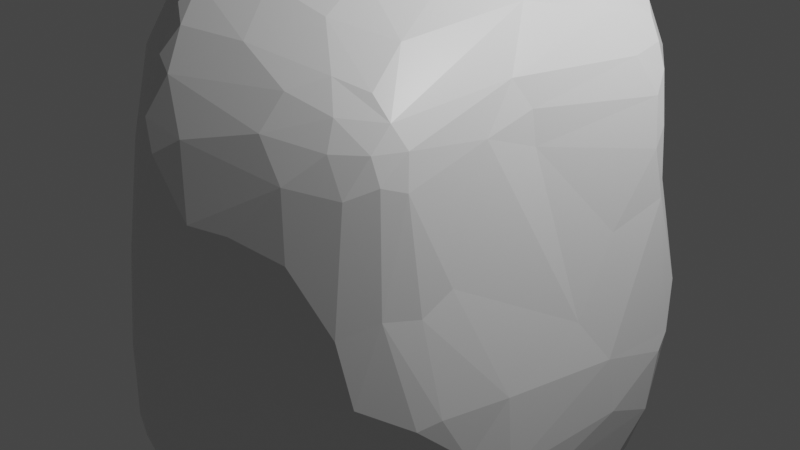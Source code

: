 # Source: rock3.blend  (saved by Blender 2.90.8; exported with 4.5.12 LTS)
import bpy
from mathutils import Matrix  # noqa: F401  (used for matrix-valued properties, if any)

bpy.ops.wm.read_factory_settings(use_empty=True)
scene = bpy.context.scene
scene.name = 'Scene'

# ---- collections
col_collection = bpy.data.collections.new('Collection'); scene.collection.children.link(col_collection)

# ---- materials (node trees are filled in below, after node groups)
mat_material = bpy.data.materials.new('Material')
mat_material.alpha_threshold = 0.0
mat_material.use_transparent_shadow = False
mat_material.line_color = (0.0, 0.0, 0.0, 1.0)

# ---- material node trees
mat_material.use_nodes = True; mat_material.node_tree.nodes.clear()
_N = mat_material.node_tree.nodes; _L = mat_material.node_tree.links
n0 = _N.new('ShaderNodeOutputMaterial'); n0.name = 'Material Output'; n0.location = (300, 300)
n1 = _N.new('ShaderNodeBsdfPrincipled'); n1.name = 'Principled BSDF'; n1.location = (10, 300)
n1.distribution = 'GGX'
n1.subsurface_method = 'BURLEY'
n1.inputs[2].default_value = 0.4
n1.inputs[3].default_value = 1.45
n1.inputs[27].default_value = (0.0, 0.0, 0.0, 1.0)
n1.inputs[28].default_value = 1.0
_L.new(n1.outputs[0], n0.inputs[0])
n0.is_active_output = True

# ---- world
world_world = bpy.data.worlds.new('World'); scene.world = world_world
world_world.use_nodes = True; world_world.node_tree.nodes.clear()
_N = world_world.node_tree.nodes; _L = world_world.node_tree.links
n0 = _N.new('ShaderNodeOutputWorld'); n0.name = 'World Output'; n0.location = (300, 300)
n1 = _N.new('ShaderNodeBackground'); n1.name = 'Background'; n1.location = (10, 300)
n1.inputs[0].default_value = (0.05088, 0.05088, 0.05088, 1.0)
_L.new(n1.outputs[0], n0.inputs[0])
n0.is_active_output = True
world_world.color = (0.05088, 0.05088, 0.05088)
world_world.use_sun_shadow = False
world_world.sun_shadow_jitter_overblur = 0.0

# ---- cameras
cam_camera = bpy.data.cameras.new('Camera')
cam_camera.clip_end = 100.0
cam_camera.ortho_scale = 7.314

# ---- lights
light_light = bpy.data.lights.new('Light', 'POINT')
light_light.transmission_factor = 0.0
light_light.energy = 1000.0
light_light.shadow_soft_size = 0.1
light_light.shadow_maximum_resolution = 0.006
light_light.use_absolute_resolution = True

# ---- meshes
me_cube = bpy.data.meshes.new('Cube')
me_cube.from_pydata([(0.5292, -0.2441, -0.8087), (0.7545, 0.3877, 0.2745), (0.4941, 0.679, 0.4424), (0.4776, 0.581, 0.7888), (0.5409, 0.3452, 0.7622), (0.6386, 0.4679, 0.6625), (0.7039, 0.3928, 0.5269), (0.7432, 0.3561, 0.3782), (0.6761, 0.446, -0.6077), (0.5622, 0.3904, -0.7781), (0.345, 0.5376, -0.7385), (0.4668, 0.5911, -0.5808), (0.1219, 0.6607, -0.5804), (0.3582, 0.617, -0.3975), (0.6251, 0.5342, -0.5211), (0.5614, -0.5936, 0.4841), (0.591, -0.5232, 0.4582), (0.6545, -0.4171, 0.1628), (0.4486, -0.5163, 0.6906), (0.359, -0.576, 0.728), (0.4242, -0.6276, 0.6462), (0.2941, -0.7665, 0.6032), (0.7873, -0.3604, -0.4328), (0.628, -0.5853, -0.2936), (-0.4171, 0.4994, 0.7304), (-0.4522, 0.579, 0.6498), (-0.4149, 0.6515, 0.5983), (-0.476, 0.661, 0.4786), (-0.5241, 0.6213, 0.443), (-0.5759, 0.5839, 0.07808), (-0.7427, 0.4097, -0.3604), (-0.6688, 0.5537, -0.2868), (-0.6195, 0.4606, -0.4186), (-0.65, -0.2934, 0.7591), (-0.712, -0.3496, 0.4136), (-0.5537, -0.5758, 0.4364), (-0.4424, -0.4277, 0.8941), (-0.1132, -0.6855, -0.8087), (-0.4326, -0.6558, -0.7538), (-0.4816, -0.7538, -0.5991), (-0.3468, 0.2595, -0.659), (-0.3107, -0.01162, -0.8874), (-0.3495, -0.1564, -0.9425), (-0.7845, -0.4073, -0.4605), (-0.2055, 0.3292, -0.6546), (0.832, 0.3877, -0.04143), (0.8632, 0.3353, -0.197), (0.8494, 0.3385, -0.2916), (0.2292, 0.7158, 0.2702), (-0.3679, -0.7735, 0.1932), (-0.675, -0.4062, 0.2301), (-0.7854, -0.3234, -0.141), (0.4381, -0.8126, 0.2928), (0.4247, -0.839, -0.136), (0.7804, -0.3074, -0.1814), (-0.402, 0.8211, -0.1433), (-0.519, 0.7128, -0.2105), (-0.1077, -0.4326, 1.007), (0.06313, -0.3993, -0.9654), (-0.0546, -0.9737, -0.3741), (-0.1591, -0.9537, -0.4176), (-0.7991, -0.1933, 0.4173), (-0.2968, 0.3781, 0.864), (0.09898, 0.4308, 0.9923), (0.1807, 0.375, 0.9862), (0.3886, 0.3774, 0.8807), (0.06507, 0.7816, 0.3662), (0.4306, -0.108, -0.9738), (0.8772, 0.2475, -0.4432), (0.8174, -0.3272, -0.4138), (-0.3483, 0.1697, -0.747), (-0.06861, 0.2817, -0.7876), (0.1648, 0.4568, -0.7783), (0.09789, 0.306, -0.8497), (0.4392, 0.1204, -0.8893), (0.05051, 0.09699, -0.9544), (0.05665, -0.151, -1.05), (-0.03571, -0.0938, -1.016), (0.296, -0.1206, -1.005), (0.1676, -0.1669, -1.04), (0.278, -0.1643, -1.021), (0.1174, -0.2291, -1.042), (0.1767, -0.2219, -1.036), (0.3746, -0.1613, -0.9729), (0.1068, -0.3503, -0.9847), (-0.7693, -0.2822, 0.1266), (-0.892, -0.1949, -0.3038), (-0.8572, -0.1879, -0.0008074), (-0.8634, -0.0299, -0.3455), (-0.8145, -0.1424, 0.2892), (-0.8662, -0.1241, -0.0762), (-0.7877, 0.04283, 0.07991), (0.2, -0.9437, 0.3693), (0.3027, -0.8903, 0.3551), (0.05545, -1.034, 0.01309), (-0.04377, -1.012, -0.2079), (-0.000437, -1.03, -0.06773), (0.05825, -1.01, 0.3551), (0.001555, -0.9994, 0.2636), (-0.1084, -0.9812, -0.3647), (-0.1593, -0.9185, 0.1491), (-0.05674, -1.004, -0.08879), (-0.2562, -0.8955, -0.2829), (-0.2937, -0.8262, 0.1352), (0.1105, 0.1069, 1.022), (0.2685, -0.01568, 0.9351), (-0.3006, 0.1231, 0.8735), (0.05495, -0.09046, 1.024), (0.05562, -0.2054, 1.009), (-0.001108, -0.209, 1.02), (0.196, -0.3183, 0.9218), (-0.01873, -0.3695, 1.001), (-0.4046, -0.4137, 0.924), (0.8711, 0.2937, -0.2488), (0.7771, 0.3584, 0.2295), (0.8409, 0.07667, -0.1972), (0.7511, 0.1623, 0.1682), (0.7818, -0.01388, -0.0562), (0.5861, 0.4947, 0.7233), (0.5344, 0.5474, 0.757), (0.5839, 0.5731, 0.6185), (0.7274, 0.4072, 0.4355), (0.6756, 0.4552, 0.5882), (0.5481, 0.551, -0.6172), (0.4918, 0.4824, -0.7439), (0.6216, 0.44, -0.6849), (0.5389, 0.581, -0.5006), (0.5643, -0.4964, 0.559), (0.3935, -0.363, 0.7816), (0.5174, -0.5163, 0.6273), (0.513, -0.6793, 0.4566), (0.4527, -0.6753, 0.568), (0.5279, -0.5945, 0.5629), (0.643, -0.3278, -0.6321), (0.5775, -0.459, -0.5166), (-0.5611, 0.558, 0.5127), (-0.3787, 0.7367, 0.4548), (-0.5949, 0.4841, 0.5075), (-0.5429, 0.4598, 0.6387), (-0.5306, 0.5598, 0.5821), (-0.5363, 0.4607, -0.4528), (-0.4408, 0.5854, -0.3685), (-0.6399, -0.4608, 0.3544), (-0.3482, -0.753, 0.3533), (-0.461, -0.6635, 0.3273), (-0.5896, -0.4967, 0.6342), (-0.4847, -0.5099, 0.7744), (-0.4908, -0.6063, 0.6276), (-0.5468, -0.5797, 0.5564), (-0.5573, -0.6822, -0.6359), (-0.4558, -0.2211, -0.8966), (-0.6064, -0.6703, -0.4801), (-0.6239, -0.6439, -0.5909), (-0.4147, -0.7616, -0.705), (-0.679, -0.5886, -0.5271), (-0.7593, -0.4445, -0.5106), (-0.4877, -0.1452, -0.8812), (-0.615, -0.05094, -0.7696), (-0.6013, -0.1094, -0.8021), (-0.538, 0.2095, -0.6346), (-0.8204, -0.3296, -0.4819), (-0.788, -0.05019, -0.6428), (-0.7117, 0.09898, -0.6132), (-0.8327, -0.03335, -0.5791), (-0.776, 0.3195, -0.4013), (-0.8082, 0.1716, -0.4831), (-0.8838, -0.2001, -0.454), (-0.02341, 0.394, -0.7193), (0.2396, 0.5625, -0.738), (0.155, 0.6216, -0.6458), (-0.08726, 0.494, -0.5736), (0.2133, 0.6109, -0.6738), (0.07417, 0.6495, -0.5699), (-0.103, 0.5694, -0.5092), (-0.242, 0.6555, -0.3813), (0.02778, 0.687, -0.5062), (0.04822, 0.6955, -0.4954), (0.1743, 0.6651, -0.4801), (-0.07448, 0.7337, -0.4058), (0.1398, 0.6712, -0.3574), (-0.04353, 0.7364, -0.3973), (0.7035, 0.5019, 0.01781), (0.5751, 0.5861, 0.1567), (0.7355, 0.4518, -0.3864), (0.6007, 0.5421, 0.2757), (0.6181, 0.5358, -0.1721), (0.6032, 0.5445, -0.06646), (0.508, 0.5714, -0.03762), (0.4481, 0.611, 0.1186), (0.4355, 0.5763, -0.2359), (-0.4705, -0.7668, -0.4958), (-0.4226, -0.7291, -0.01394), (-0.3639, -0.7914, -0.1201), (-0.4337, -0.6717, 0.1491), (-0.4878, -0.7054, -0.1754), (-0.5222, -0.6078, 0.05842), (-0.628, -0.6384, -0.3615), (-0.5292, -0.5792, 0.1837), (-0.6964, -0.5136, -0.2702), (-0.5492, -0.563, 0.0775), (-0.6859, -0.4464, -0.1063), (-0.7032, -0.3879, 0.05285), (0.3699, -0.7677, -0.285), (0.5497, -0.7474, 0.08872), (0.604, -0.7335, -0.1085), (0.6114, -0.637, 0.1282), (0.6501, -0.5278, 0.1097), (0.704, -0.5969, -0.1948), (0.7293, -0.5241, -0.1789), (0.7666, -0.4534, -0.329), (-0.4579, 0.7768, -0.1378), (-0.5237, 0.7244, -0.1872), (-0.5042, 0.6832, 0.09862), (-0.6034, 0.621, -0.2597), (-0.6207, 0.6204, -0.2328), (-0.6265, 0.4647, 0.1044), (-0.7222, 0.4615, -0.3065), (0.2395, -0.4909, 0.8415), (0.05832, -0.5348, 0.9086), (-0.1707, -0.5655, 0.9713), (-0.1856, -0.509, 0.9873), (-0.2426, -0.5243, 0.9641), (-0.317, -0.6197, 0.812), (-0.09697, -0.653, 0.9036), (0.1283, -0.6796, 0.7903), (-0.1128, -0.7151, 0.8545), (0.2943, -0.6795, 0.696), (-0.04776, -0.7542, 0.8121), (-0.06103, -0.8191, 0.7423), (0.001875, -0.8379, 0.7071), (-0.3941, -0.6463, 0.6863), (-0.01074, -0.9102, 0.6029), (0.3888, -0.7775, 0.4873), (0.1143, -0.8888, 0.5674), (0.05336, -0.9386, 0.5234), (-0.1818, -0.8508, 0.4808), (-0.0006671, -0.9511, 0.4842), (0.4345, 0.0758, 0.8207), (0.6401, 0.3586, 0.6428), (0.5416, -0.08219, 0.6525), (0.5888, -0.04277, 0.5648), (0.5852, -0.2228, 0.5233), (0.6149, -0.05304, 0.4621), (0.02335, -0.5176, -0.8946), (-0.07263, -0.5998, -0.854), (0.2719, -0.3787, -0.8676), (-0.05118, -0.6211, -0.8427), (0.392, -0.4771, -0.6602), (-0.1053, -0.7543, -0.7384), (-0.1954, -0.803, -0.7318), (-0.2738, -0.8458, -0.686), (0.03751, -0.7972, -0.5657), (0.2187, -0.7428, -0.4614), (-0.195, -0.8975, -0.6061), (-0.2112, -0.9129, -0.5447), (-0.141, -0.9428, -0.4925), (-0.5105, -0.3522, 0.8839), (-0.4435, 0.2104, 0.8243), (-0.5202, -0.01955, 0.8236), (-0.4742, 0.3763, 0.7434), (-0.6495, -0.226, 0.7475), (-0.7444, -0.2401, 0.5981), (-0.5728, 0.4835, 0.5739), (-0.6636, 0.2292, 0.4888), (-0.7828, -0.2314, 0.4318), (-0.07469, 0.4859, 0.9148), (0.1684, 0.5299, 0.9536), (0.1033, 0.564, 0.9292), (0.2802, 0.5307, 0.9093), (-0.2831, 0.5463, 0.7816), (0.04676, 0.6513, 0.8496), (0.3416, 0.6115, 0.8146), (-0.06634, 0.7093, 0.7519), (0.0109, 0.7087, 0.7777), (-0.06726, 0.7715, 0.6722), (0.4634, 0.6598, 0.6784), (-0.1531, 0.7894, 0.5918), (0.4771, 0.6851, 0.5713), (-0.1667, 0.8319, 0.4949), (-0.186, 0.8443, 0.4155), (0.5428, -0.0774, -0.923), (0.5145, -0.04855, -0.9424), (0.6664, 0.0005833, -0.8831), (0.7326, 0.0625, -0.8418), (0.6363, 0.3097, -0.7809), (0.7417, -0.006528, -0.8181), (0.7861, -0.0188, -0.755), (0.7968, 0.09889, -0.7482), (0.727, 0.2828, -0.7047), (0.8098, -0.1038, -0.6687), (0.8389, 0.1489, -0.6493), (0.8514, 0.2028, -0.5818), (0.8207, -0.2283, -0.5409), (0.8352, -0.2115, -0.5093), (0.8616, 0.1552, -0.5655), (0.7513, 0.4046, -0.5138), (0.8671, 0.08552, -0.377), (-0.2196, 0.7882, -0.281), (-0.332, 0.8451, -0.1394), (-0.2994, 0.8164, -0.207), (-0.2937, 0.8553, 0.1423), (-0.2467, 0.8513, 0.3085), (-0.2445, 0.8187, -0.2114), (-0.1794, 0.8455, 0.297), (0.02635, 0.7107, -0.2352), (-0.001693, 0.7339, -0.03229), (-0.07071, 0.7832, 0.08227), (0.1428, 0.7037, 0.1334)], [], [(72, 73, 71), (73, 41, 70), (281, 78, 76), (78, 79, 76), (70, 41, 159), (87, 89, 90), (89, 91, 90), (91, 216, 90), (94, 59, 53), (94, 95, 59), (100, 102, 101), (203, 92, 53), (106, 63, 62), (106, 109, 107), (105, 108, 110), (109, 112, 57), (237, 105, 128), (114, 115, 46), (115, 296, 113), (115, 69, 296), (115, 117, 54), (54, 117, 17), (1, 120, 121), (2, 120, 184), (123, 124, 10), (11, 123, 171), (126, 11, 177), (288, 125, 8), (129, 132, 127), (130, 15, 132), (127, 15, 16), (241, 16, 17), (131, 20, 21), (23, 134, 133), (23, 133, 209), (27, 135, 139), (24, 138, 259), (139, 135, 262), (24, 259, 62), (25, 24, 269), (145, 148, 147), (50, 142, 34), (149, 38, 153), (41, 156, 157), (157, 162, 32), (158, 150, 160), (163, 166, 165), (44, 173, 170, 167), (72, 168, 10), (159, 140, 141), (176, 177, 11), (1, 182, 184), (193, 195, 191), (195, 199, 196), (199, 200, 198), (23, 204, 53), (130, 205, 15), (205, 208, 206), (203, 52, 92), (209, 69, 54), (206, 17, 16), (56, 211, 55), (56, 213, 214), (300, 210, 27), (215, 216, 91), (215, 263, 137), (36, 222, 221), (229, 21, 226), (229, 233, 21), (111, 218, 110), (40, 44, 70), (226, 21, 20), (217, 19, 18), (239, 241, 240), (242, 116, 7), (129, 127, 239), (244, 37, 42), (245, 246, 243), (42, 37, 150), (109, 258, 256), (257, 260, 258), (259, 260, 257), (259, 138, 260), (109, 256, 112), (269, 272, 25), (271, 273, 270), (271, 275, 273), (272, 274, 26), (275, 274, 273), (275, 277, 274), (277, 279, 278), (280, 282, 0), (9, 284, 283), (298, 303, 302), (306, 304, 302), (303, 66, 306), (306, 66, 48), (70, 44, 71), (71, 73, 70), (73, 72, 74), (75, 73, 74), (74, 281, 76), (75, 74, 76), (77, 76, 42), (78, 80, 79), (42, 76, 58), (82, 80, 84), (84, 80, 83), (81, 82, 84), (84, 58, 81), (72, 9, 74), (281, 67, 78), (83, 280, 0), (51, 201, 85), (85, 50, 34), (87, 85, 264), (86, 43, 87), (87, 264, 61), (86, 87, 90), (89, 87, 61), (86, 90, 88), (91, 89, 263), (88, 90, 164), (216, 164, 90), (91, 263, 215), (201, 50, 85), (166, 86, 88), (202, 53, 252), (94, 53, 92), (94, 96, 95), (98, 94, 97), (95, 101, 102), (100, 235, 147), (143, 100, 147), (102, 192, 190), (49, 103, 143), (60, 102, 39), (255, 59, 99), (64, 63, 104), (104, 65, 64), (63, 107, 104), (63, 106, 107), (105, 104, 107), (105, 107, 108), (108, 109, 111), (110, 108, 111), (111, 109, 57), (128, 110, 217), (46, 45, 114), (115, 116, 117), (115, 54, 69), (296, 68, 113), (2, 277, 120), (120, 277, 275), (118, 4, 5), (5, 122, 120), (3, 119, 120), (1, 184, 120), (6, 121, 122), (65, 4, 118), (7, 1, 121), (271, 3, 275), (9, 10, 124), (125, 124, 123), (126, 123, 11), (185, 126, 13), (129, 128, 18), (129, 18, 19), (131, 130, 132), (127, 132, 15), (241, 127, 16), (232, 52, 130), (232, 131, 21), (133, 134, 247), (22, 209, 133), (27, 28, 135), (137, 262, 135), (138, 25, 139), (138, 139, 262), (32, 141, 140), (164, 30, 32), (44, 40, 174, 173), (40, 159, 141, 174), (142, 197, 35), (145, 34, 148), (264, 34, 145), (143, 147, 148), (150, 38, 149), (150, 149, 152), (190, 151, 152), (149, 39, 152), (155, 150, 152), (152, 154, 155), (196, 154, 151), (150, 37, 38), (160, 150, 155), (155, 43, 160), (159, 157, 32), (157, 158, 161), (157, 161, 162), (160, 161, 158), (165, 161, 163), (163, 161, 166), (41, 42, 156), (160, 43, 86), (164, 165, 88), (159, 32, 140), (167, 168, 72), (168, 167, 169), (10, 168, 171), (167, 170, 172), (167, 172, 169), (172, 170, 173), (13, 177, 179), (81, 76, 79, 82), (12, 176, 11), (11, 171, 12), (45, 183, 181), (182, 181, 186), (186, 187, 182), (2, 184, 182), (189, 187, 186), (17, 117, 241), (188, 48, 182), (188, 187, 189, 307), (1, 7, 114), (1, 114, 45), (45, 46, 183), (13, 189, 185), (185, 14, 126), (182, 48, 2), (194, 192, 191), (191, 195, 194), (195, 193, 197), (196, 194, 195), (196, 199, 198), (50, 197, 142), (200, 199, 201), (103, 49, 191), (198, 200, 51), (154, 198, 51), (151, 194, 196), (202, 23, 53), (130, 203, 205), (207, 205, 204), (208, 205, 207), (208, 207, 209), (208, 209, 54), (206, 208, 54), (207, 23, 209), (15, 205, 16), (210, 55, 211), (28, 210, 212), (29, 211, 214), (213, 56, 32), (214, 213, 31), (216, 29, 214), (216, 214, 31), (27, 136, 300), (30, 216, 31), (29, 215, 135), (19, 217, 224), (218, 223, 224), (225, 223, 219), (19, 224, 226), (224, 223, 227), (229, 227, 228), (229, 228, 231), (230, 235, 231), (230, 147, 235), (232, 21, 233), (236, 234, 231), (231, 235, 236), (93, 232, 92), (110, 218, 217), (220, 112, 221), (36, 146, 222), (92, 234, 97), (128, 217, 18), (128, 129, 237), (237, 239, 4), (237, 129, 239), (4, 239, 238), (238, 239, 240), (238, 240, 6), (117, 116, 242, 241), (239, 127, 241), (4, 238, 5), (243, 244, 58), (246, 244, 243), (247, 251, 248), (249, 250, 153), (247, 134, 23, 202, 252), (255, 254, 253), (245, 0, 133), (245, 247, 248), (59, 251, 53), (153, 38, 249), (258, 260, 33), (33, 260, 261), (262, 137, 263), (36, 112, 256), (106, 257, 258), (62, 259, 257), (24, 62, 269), (267, 265, 63), (270, 265, 267), (269, 270, 272), (25, 272, 26), (26, 274, 276), (278, 276, 274), (136, 278, 301), (266, 63, 64), (268, 65, 3), (66, 2, 48), (279, 66, 303), (279, 301, 278), (280, 281, 282), (281, 74, 9), (283, 282, 281), (0, 282, 285), (287, 283, 288), (289, 286, 290), (286, 287, 290), (291, 288, 8), (289, 292, 133), (293, 292, 289), (293, 289, 294), (289, 290, 294), (294, 290, 291), (291, 8, 295), (68, 294, 291), (69, 22, 292), (293, 68, 296), (293, 296, 69), (297, 56, 299), (301, 300, 136), (297, 299, 302), (178, 297, 180), (298, 300, 303), (306, 302, 303), (302, 304, 180), (305, 306, 307), (56, 55, 299), (307, 189, 13, 305), (141, 297, 174), (174, 297, 178), (41, 73, 75), (41, 75, 77), (77, 75, 76), (41, 77, 42), (83, 80, 78), (71, 167, 72), (82, 79, 80), (58, 76, 81), (245, 84, 83), (44, 167, 71), (83, 78, 67), (83, 67, 280), (245, 83, 0), (43, 154, 51), (85, 34, 264), (87, 43, 51), (87, 51, 85), (96, 101, 95), (98, 96, 94), (95, 99, 59), (60, 99, 102), (99, 95, 102), (102, 100, 103), (192, 102, 103), (236, 98, 97), (60, 255, 99), (104, 105, 65), (107, 109, 108), (258, 109, 106), (110, 128, 105), (257, 106, 62), (113, 68, 47), (113, 47, 46), (116, 114, 7), (113, 46, 115), (115, 114, 116), (68, 295, 47), (118, 119, 65), (275, 3, 120), (122, 121, 120), (7, 121, 6), (125, 9, 124), (295, 14, 183), (123, 14, 8), (123, 126, 14), (8, 125, 123), (9, 72, 10), (10, 171, 123), (125, 284, 9), (129, 19, 20), (132, 129, 20), (131, 232, 130), (20, 131, 132), (251, 247, 252), (22, 69, 209), (27, 26, 136), (139, 26, 27), (138, 24, 25), (139, 25, 26), (28, 212, 29), (135, 28, 29), (30, 31, 32), (142, 148, 34), (148, 142, 35), (144, 143, 148), (35, 144, 148), (146, 145, 147), (230, 146, 147), (146, 36, 256), (152, 39, 190), (152, 151, 154), (154, 43, 155), (39, 153, 250), (196, 198, 154), (158, 157, 156), (159, 41, 157), (158, 156, 150), (162, 161, 165), (88, 165, 166), (86, 166, 160), (169, 12, 171), (172, 12, 169), (175, 172, 173), (178, 176, 175), (178, 180, 176), (45, 182, 1), (185, 181, 183), (181, 182, 45), (186, 181, 185), (188, 182, 187), (189, 186, 185), (48, 188, 307), (14, 185, 183), (183, 46, 47), (183, 47, 295), (193, 191, 49), (144, 193, 49), (197, 199, 195), (192, 103, 191), (144, 49, 143), (35, 197, 144), (201, 51, 200), (151, 192, 194), (151, 190, 192), (204, 203, 53), (203, 130, 52), (23, 207, 204), (206, 16, 205), (93, 92, 52), (54, 17, 206), (210, 211, 212), (56, 297, 141), (210, 28, 27), (56, 214, 211), (211, 29, 212), (55, 210, 300), (31, 213, 32), (216, 215, 29), (32, 56, 141), (220, 221, 219), (137, 135, 215), (219, 218, 111), (219, 223, 218), (224, 217, 218), (225, 219, 222), (223, 225, 227), (226, 224, 229), (224, 227, 229), (228, 230, 231), (233, 231, 234), (92, 232, 233), (92, 233, 234), (112, 36, 221), (220, 219, 57), (236, 235, 98), (97, 234, 236), (242, 240, 241), (246, 37, 244), (244, 42, 58), (246, 245, 248), (37, 248, 249), (248, 37, 246), (249, 38, 37), (248, 253, 249), (253, 254, 250), (251, 253, 248), (255, 60, 254), (252, 53, 251), (245, 133, 247), (33, 256, 258), (138, 262, 260), (33, 261, 145), (261, 260, 262), (261, 262, 263), (263, 61, 261), (264, 145, 261), (61, 264, 261), (89, 61, 263), (265, 269, 62), (266, 267, 63), (270, 269, 265), (266, 268, 271), (273, 272, 270), (274, 272, 273), (278, 274, 277), (278, 26, 276), (265, 62, 63), (2, 279, 277), (66, 279, 2), (64, 268, 266), (281, 280, 67), (65, 268, 64), (3, 271, 268), (278, 136, 26), (9, 283, 281), (283, 285, 282), (285, 133, 0), (288, 283, 284), (286, 289, 285), (133, 285, 289), (292, 22, 133), (68, 293, 294), (69, 292, 293), (68, 291, 295), (288, 284, 125), (299, 298, 302), (297, 302, 180), (303, 300, 301), (304, 306, 305), (48, 307, 306), (305, 13, 179, 304), (179, 180, 304), (300, 298, 55), (279, 303, 301), (96, 98, 100, 101), (92, 97, 94), (118, 5, 120, 119), (98, 235, 100), (100, 143, 103), (52, 232, 93), (190, 39, 102), (112, 220, 57), (65, 119, 3), (122, 5, 238, 6), (146, 256, 33, 145), (295, 8, 14), (126, 177, 13), (32, 162, 165, 164), (39, 149, 153), (70, 159, 40), (176, 12, 172, 175), (161, 160, 166), (150, 156, 42), (168, 169, 171), (178, 175, 173, 174), (179, 177, 176, 180), (50, 201, 199, 197), (193, 144, 197), (225, 222, 230, 228), (203, 204, 205), (30, 164, 216), (221, 222, 219), (226, 20, 19), (225, 228, 227), (6, 240, 242, 7), (229, 231, 233), (57, 219, 111), (146, 230, 222), (4, 65, 105, 237), (255, 253, 251, 59), (250, 249, 253), (254, 60, 39), (243, 58, 84, 245), (270, 267, 266, 271), (250, 254, 39), (286, 285, 283, 287), (290, 287, 288, 291), (55, 298, 299)])
_uv = me_cube.uv_layers.new(name='UVMap')
_uv.uv.foreach_set('vector', [0.28, 0.5615, 0.27, 0.5829, 0.2362, 0.5846, 0.27, 0.5829, 0.2101, 0.6245, 0.1967, 0.5892, 0.3291, 0.6329, 0.2957, 0.6405, 0.2611, 0.6439, 0.2957, 0.6405, 0.276, 0.6466, 0.2611, 0.6439, 0.1967, 0.5892, 0.2101, 0.6245, 0.1679, 0.5871, 0.4991, 0.09957, 0.5383, 0.1092, 0.488, 0.1101, 0.5383, 0.1092, 0.514, 0.1427, 0.488, 0.1101, 0.514, 0.1427, 0.452, 0.2063, 0.488, 0.1101, 0.502, 0.8659, 0.4495, 0.8815, 0.4787, 0.8093, 0.502, 0.8659, 0.4712, 0.8802, 0.4495, 0.8815, 0.5218, 0.8956, 0.4609, 0.9064, 0.4852, 0.8819, 0.5148, 0.7769, 0.5496, 0.8438, 0.4787, 0.8093, 0.7943, 0.6073, 0.7376, 0.5691, 0.7933, 0.5699, 0.7943, 0.6073, 0.75, 0.6528, 0.7415, 0.6369, 0.7087, 0.6265, 0.742, 0.6527, 0.7232, 0.6676, 0.75, 0.6528, 0.8064, 0.6823, 0.7641, 0.6824, 0.6821, 0.6153, 0.7087, 0.6265, 0.6876, 0.6785, 0.5449, 0.5563, 0.4662, 0.6066, 0.4646, 0.5652, 0.4662, 0.6066, 0.4342, 0.6112, 0.4556, 0.5744, 0.4662, 0.6066, 0.4219, 0.6895, 0.4342, 0.6112, 0.4662, 0.6066, 0.4954, 0.6296, 0.4651, 0.685, 0.4651, 0.685, 0.4954, 0.6296, 0.5261, 0.7033, 0.5579, 0.493, 0.5824, 0.4525, 0.5653, 0.4883, 0.5645, 0.455, 0.5824, 0.4525, 0.5584, 0.4717, 0.328, 0.5494, 0.326, 0.5571, 0.3112, 0.5515, 0.3156, 0.5406, 0.328, 0.5494, 0.2814, 0.5406, 0.328, 0.5398, 0.3156, 0.5406, 0.2745, 0.5187, 0.3484, 0.5671, 0.3389, 0.562, 0.3446, 0.5607, 0.592, 0.6998, 0.5799, 0.711, 0.5833, 0.6983, 0.5671, 0.7254, 0.5708, 0.7132, 0.5799, 0.711, 0.5833, 0.6983, 0.5708, 0.7132, 0.5695, 0.7045, 0.5821, 0.6829, 0.5695, 0.7045, 0.5586, 0.6952, 0.5798, 0.7206, 0.5905, 0.7125, 0.581, 0.7269, 0.413, 0.7792, 0.4056, 0.7865, 0.4047, 0.7875, 0.413, 0.7792, 0.4047, 0.7875, 0.435, 0.7571, 0.5705, 0.2374, 0.575, 0.2329, 0.5844, 0.2235, 0.6074, 0.2005, 0.5952, 0.2127, 0.6109, 0.197, 0.5844, 0.2235, 0.575, 0.2329, 0.5846, 0.2232, 0.6074, 0.2005, 0.6109, 0.197, 0.625, 0.1799, 0.5923, 0.2156, 0.6074, 0.2005, 0.6067, 0.2012, 0.5853, 0.06182, 0.5782, 0.0473, 0.5859, 0.04438, 0.5327, 0.06797, 0.5516, 0.06027, 0.5557, 0.07871, 0.183, 0.7084, 0.1979, 0.7036, 0.2002, 0.7142, 0.2101, 0.6245, 0.1903, 0.6418, 0.1703, 0.6287, 0.1703, 0.6287, 0.1517, 0.6081, 0.1409, 0.5726, 0.1748, 0.6374, 0.1935, 0.6513, 0.1417, 0.6666, 0.1429, 0.629, 0.1344, 0.6491, 0.1357, 0.6003, 0.2115, 0.5662, 0.2311, 0.5265, 0.2326, 0.5417, 0.2461, 0.5648, 0.28, 0.5615, 0.2878, 0.5498, 0.3112, 0.5515, 0.4103, 0.1829, 0.4276, 0.1995, 0.437, 0.23, 0.2561, 0.5184, 0.2745, 0.5187, 0.3156, 0.5406, 0.5548, 0.5455, 0.5269, 0.5012, 0.5478, 0.5096, 0.5215, 0.01657, 0.5057, 0.03423, 0.4976, 0.01086, 0.5057, 0.03423, 0.5078, 0.04419, 0.4476, 0.03314, 0.5078, 0.04419, 0.4828, 0.06364, 0.46, 0.0586, 0.4478, 0.7509, 0.4834, 0.7683, 0.4787, 0.8093, 0.5601, 0.7704, 0.5178, 0.7484, 0.5607, 0.7579, 0.5178, 0.7484, 0.4696, 0.724, 0.5176, 0.7251, 0.5148, 0.7769, 0.5523, 0.7921, 0.5496, 0.8438, 0.4371, 0.7126, 0.4219, 0.6895, 0.4651, 0.685, 0.5176, 0.7251, 0.5261, 0.7033, 0.5586, 0.7336, 0.4629, 0.2752, 0.4712, 0.2801, 0.4786, 0.3089, 0.4629, 0.2752, 0.4566, 0.2522, 0.4637, 0.2501, 0.522, 0.3256, 0.4803, 0.2906, 0.5613, 0.2888, 0.5162, 0.2181, 0.452, 0.2063, 0.514, 0.1427, 0.5162, 0.2181, 0.5719, 0.1586, 0.5671, 0.2097, 0.6201, 0.9323, 0.6038, 0.9183, 0.6172, 0.9081, 0.5816, 0.8737, 0.5822, 0.8263, 0.5931, 0.8318, 0.5816, 0.8737, 0.5708, 0.8561, 0.5822, 0.8263, 0.6247, 0.881, 0.6141, 0.8681, 0.625, 0.8572, 0.1865, 0.5716, 0.2115, 0.5662, 0.1967, 0.5892, 0.5931, 0.8318, 0.5822, 0.8263, 0.5942, 0.8152, 0.6167, 0.8411, 0.6058, 0.8242, 0.6139, 0.817, 0.6432, 0.638, 0.6105, 0.6642, 0.6199, 0.6308, 0.5959, 0.6339, 0.5315, 0.5962, 0.5815, 0.5492, 0.6534, 0.6823, 0.6368, 0.6829, 0.6432, 0.638, 0.2412, 0.6966, 0.2363, 0.7063, 0.207, 0.6424, 0.2943, 0.6797, 0.2459, 0.6996, 0.2554, 0.6884, 0.207, 0.6424, 0.2363, 0.7063, 0.1935, 0.6513, 0.6142, 0.08816, 0.6116, 0.1239, 0.6084, 0.08305, 0.6187, 0.157, 0.5933, 0.1004, 0.6116, 0.1239, 0.6141, 0.1807, 0.5933, 0.1004, 0.6187, 0.157, 0.6141, 0.1807, 0.5976, 0.1835, 0.5933, 0.1004, 0.6142, 0.08816, 0.6084, 0.08305, 0.614, 0.07581, 0.6088, 0.3321, 0.5935, 0.3646, 0.5983, 0.3198, 0.599, 0.417, 0.5954, 0.3758, 0.6035, 0.3794, 0.599, 0.417, 0.5854, 0.4354, 0.5954, 0.3758, 0.5935, 0.3646, 0.5847, 0.3648, 0.5872, 0.3206, 0.5854, 0.4354, 0.5847, 0.3648, 0.5954, 0.3758, 0.5854, 0.4354, 0.5752, 0.4435, 0.5847, 0.3648, 0.5752, 0.4435, 0.5564, 0.3431, 0.5674, 0.3463, 0.3349, 0.6378, 0.3523, 0.6256, 0.3443, 0.6657, 0.3519, 0.5723, 0.3615, 0.5791, 0.364, 0.6166, 0.479, 0.3216, 0.5422, 0.3443, 0.4677, 0.335, 0.5113, 0.3681, 0.4623, 0.3793, 0.4677, 0.335, 0.5422, 0.3443, 0.5516, 0.3908, 0.5113, 0.3681, 0.5113, 0.3681, 0.5516, 0.3908, 0.5407, 0.4254, 0.1967, 0.5892, 0.2115, 0.5662, 0.2362, 0.5846, 0.2362, 0.5846, 0.27, 0.5829, 0.1967, 0.5892, 0.27, 0.5829, 0.28, 0.5615, 0.3194, 0.6019, 0.2585, 0.6112, 0.27, 0.5829, 0.3194, 0.6019, 0.3194, 0.6019, 0.3291, 0.6329, 0.2611, 0.6439, 0.2585, 0.6112, 0.3194, 0.6019, 0.2611, 0.6439, 0.2506, 0.6372, 0.2611, 0.6439, 0.207, 0.6424, 0.2957, 0.6405, 0.2926, 0.6477, 0.276, 0.6466, 0.207, 0.6424, 0.2611, 0.6439, 0.2608, 0.6746, 0.2778, 0.6536, 0.2926, 0.6477, 0.2692, 0.6688, 0.2692, 0.6688, 0.2926, 0.6477, 0.308, 0.6486, 0.2681, 0.6538, 0.2778, 0.6536, 0.2692, 0.6688, 0.2692, 0.6688, 0.2608, 0.6746, 0.2681, 0.6538, 0.28, 0.5615, 0.334, 0.5634, 0.3194, 0.6019, 0.3291, 0.6329, 0.3165, 0.6412, 0.2957, 0.6405, 0.308, 0.6486, 0.3349, 0.6378, 0.3443, 0.6657, 0.4774, 0.08126, 0.5069, 0.07171, 0.5172, 0.08674, 0.5172, 0.08674, 0.5327, 0.06797, 0.5557, 0.07871, 0.4991, 0.09957, 0.5172, 0.08674, 0.5574, 0.09414, 0.4543, 0.1011, 0.4421, 0.08104, 0.4991, 0.09957, 0.4991, 0.09957, 0.5574, 0.09414, 0.556, 0.1008, 0.4543, 0.1011, 0.4991, 0.09957, 0.488, 0.1101, 0.5383, 0.1092, 0.4991, 0.09957, 0.556, 0.1008, 0.4543, 0.1011, 0.488, 0.1101, 0.4472, 0.1234, 0.514, 0.1427, 0.5383, 0.1092, 0.5719, 0.1586, 0.4472, 0.1234, 0.488, 0.1101, 0.4419, 0.1807, 0.452, 0.2063, 0.4419, 0.1807, 0.488, 0.1101, 0.514, 0.1427, 0.5719, 0.1586, 0.5162, 0.2181, 0.5069, 0.07171, 0.5327, 0.06797, 0.5172, 0.08674, 0.4421, 0.09963, 0.4543, 0.1011, 0.4472, 0.1234, 0.4552, 0.8095, 0.4787, 0.8093, 0.4454, 0.8308, 0.502, 0.8659, 0.4787, 0.8093, 0.5496, 0.8438, 0.502, 0.8659, 0.4928, 0.8739, 0.4712, 0.8802, 0.5333, 0.8769, 0.502, 0.8659, 0.5437, 0.8644, 0.4712, 0.8802, 0.4852, 0.8819, 0.4609, 0.9064, 0.5218, 0.8956, 0.5605, 0.9002, 0.5762, 0.9318, 0.5505, 0.9278, 0.5218, 0.8956, 0.5762, 0.9318, 0.4609, 0.9064, 0.4833, 0.9309, 0.4643, 0.9309, 0.5287, 0.9324, 0.5151, 0.9232, 0.5505, 0.9278, 0.4421, 0.8966, 0.4609, 0.9064, 0.4421, 0.9169, 0.4421, 0.8747, 0.4495, 0.8815, 0.4504, 0.8893, 0.7252, 0.5751, 0.7376, 0.5691, 0.7336, 0.6104, 0.7336, 0.6104, 0.6896, 0.5752, 0.7252, 0.5751, 0.7376, 0.5691, 0.7415, 0.6369, 0.7336, 0.6104, 0.7376, 0.5691, 0.7943, 0.6073, 0.7415, 0.6369, 0.7087, 0.6265, 0.7336, 0.6104, 0.7415, 0.6369, 0.7087, 0.6265, 0.7415, 0.6369, 0.742, 0.6527, 0.742, 0.6527, 0.75, 0.6528, 0.7526, 0.6751, 0.7232, 0.6676, 0.742, 0.6527, 0.7526, 0.6751, 0.7526, 0.6751, 0.75, 0.6528, 0.7641, 0.6824, 0.6876, 0.6785, 0.7232, 0.6676, 0.7145, 0.6829, 0.4646, 0.5652, 0.4926, 0.5591, 0.5449, 0.5563, 0.4662, 0.6066, 0.5315, 0.5962, 0.4954, 0.6296, 0.4662, 0.6066, 0.4651, 0.685, 0.4219, 0.6895, 0.4342, 0.6112, 0.4256, 0.5826, 0.4556, 0.5744, 0.5645, 0.455, 0.5752, 0.4435, 0.5824, 0.4525, 0.5824, 0.4525, 0.5752, 0.4435, 0.5854, 0.4354, 0.5932, 0.4497, 0.6023, 0.447, 0.5884, 0.4592, 0.5884, 0.4592, 0.5805, 0.4689, 0.5824, 0.4525, 0.5961, 0.4319, 0.5944, 0.4416, 0.5824, 0.4525, 0.5579, 0.493, 0.5584, 0.4717, 0.5824, 0.4525, 0.5764, 0.4778, 0.5653, 0.4883, 0.5805, 0.4689, 0.6107, 0.4271, 0.6023, 0.447, 0.5932, 0.4497, 0.5598, 0.498, 0.5579, 0.493, 0.5653, 0.4883, 0.599, 0.417, 0.5961, 0.4319, 0.5854, 0.4354, 0.334, 0.5634, 0.3112, 0.5515, 0.326, 0.5571, 0.3389, 0.562, 0.326, 0.5571, 0.328, 0.5494, 0.328, 0.5398, 0.328, 0.5494, 0.3156, 0.5406, 0.3372, 0.5325, 0.328, 0.5398, 0.3035, 0.5186, 0.592, 0.6998, 0.6192, 0.6858, 0.602, 0.6979, 0.592, 0.6998, 0.602, 0.6979, 0.6018, 0.7038, 0.5798, 0.7206, 0.5671, 0.7254, 0.5799, 0.711, 0.5833, 0.6983, 0.5799, 0.711, 0.5708, 0.7132, 0.5821, 0.6829, 0.5833, 0.6983, 0.5695, 0.7045, 0.5685, 0.7363, 0.5579, 0.7394, 0.5671, 0.7254, 0.5685, 0.7363, 0.5798, 0.7206, 0.581, 0.7269, 0.4047, 0.7875, 0.4056, 0.7865, 0.382, 0.8102, 0.4355, 0.7566, 0.435, 0.7571, 0.4047, 0.7875, 0.5705, 0.2374, 0.5661, 0.2417, 0.575, 0.2329, 0.5745, 0.2333, 0.5846, 0.2232, 0.575, 0.2329, 0.5952, 0.2127, 0.5923, 0.2156, 0.5844, 0.2235, 0.5952, 0.2127, 0.5844, 0.2235, 0.5846, 0.2232, 0.4353, 0.1978, 0.437, 0.23, 0.4276, 0.1995, 0.4419, 0.1807, 0.4421, 0.188, 0.4353, 0.1978, 0.2115, 0.5662, 0.1865, 0.5716, 0.2082, 0.5085, 0.2311, 0.5265, 0.1865, 0.5716, 0.4103, 0.1829, 0.437, 0.23, 0.2082, 0.5085, 0.5516, 0.06027, 0.5261, 0.04025, 0.5601, 0.0428, 0.5853, 0.06182, 0.5557, 0.07871, 0.5782, 0.0473, 0.5574, 0.09414, 0.5557, 0.07871, 0.5853, 0.06182, 0.5585, 0.01691, 0.5859, 0.04438, 0.5782, 0.0473, 0.1935, 0.6513, 0.1979, 0.7036, 0.183, 0.7084, 0.1935, 0.6513, 0.183, 0.7084, 0.1719, 0.7051, 0.1902, 0.7255, 0.1699, 0.7125, 0.1719, 0.7051, 0.183, 0.7084, 0.1924, 0.7177, 0.1719, 0.7051, 0.1496, 0.6812, 0.1935, 0.6513, 0.1719, 0.7051, 0.1719, 0.7051, 0.1614, 0.6995, 0.1496, 0.6812, 0.1548, 0.7035, 0.1614, 0.6995, 0.1699, 0.7125, 0.1935, 0.6513, 0.2363, 0.7063, 0.1979, 0.7036, 0.1417, 0.6666, 0.1935, 0.6513, 0.1496, 0.6812, 0.1496, 0.6812, 0.1427, 0.6764, 0.1417, 0.6666, 0.1679, 0.5871, 0.1703, 0.6287, 0.1409, 0.5726, 0.1703, 0.6287, 0.1748, 0.6374, 0.1508, 0.6306, 0.1703, 0.6287, 0.1508, 0.6306, 0.1517, 0.6081, 0.1417, 0.6666, 0.1508, 0.6306, 0.1748, 0.6374, 0.1357, 0.6003, 0.1508, 0.6306, 0.1429, 0.629, 0.1429, 0.629, 0.1508, 0.6306, 0.1344, 0.6491, 0.2101, 0.6245, 0.207, 0.6424, 0.1903, 0.6418, 0.1417, 0.6666, 0.1427, 0.6764, 0.1309, 0.6567, 0.129, 0.5755, 0.1357, 0.6003, 0.1278, 0.6177, 0.1679, 0.5871, 0.1409, 0.5726, 0.1496, 0.5665, 0.2461, 0.5648, 0.2878, 0.5498, 0.28, 0.5615, 0.2878, 0.5498, 0.2461, 0.5648, 0.272, 0.5377, 0.3112, 0.5515, 0.2878, 0.5498, 0.2814, 0.5406, 0.2461, 0.5648, 0.2326, 0.5417, 0.259, 0.5285, 0.2461, 0.5648, 0.259, 0.5285, 0.272, 0.5377, 0.259, 0.5285, 0.2326, 0.5417, 0.2311, 0.5265, 0.3035, 0.5186, 0.2745, 0.5187, 0.2714, 0.5072, 0.2681, 0.6538, 0.2611, 0.6439, 0.276, 0.6466, 0.2778, 0.6536, 0.267, 0.5287, 0.2561, 0.5184, 0.3156, 0.5406, 0.3156, 0.5406, 0.2814, 0.5406, 0.267, 0.5287, 0.4926, 0.5591, 0.4292, 0.5392, 0.5036, 0.5302, 0.5269, 0.5012, 0.5036, 0.5302, 0.4885, 0.5083, 0.4885, 0.5083, 0.4956, 0.4844, 0.5269, 0.5012, 0.5622, 0.4684, 0.5478, 0.5096, 0.5269, 0.5012, 0.4614, 0.4722, 0.4956, 0.4844, 0.4885, 0.5083, 0.5261, 0.7033, 0.4954, 0.6296, 0.6105, 0.6642, 0.5185, 0.4746, 0.5407, 0.4254, 0.5269, 0.5012, 0.5185, 0.4746, 0.4956, 0.4844, 0.4614, 0.4722, 0.5206, 0.4048, 0.5548, 0.5455, 0.5815, 0.5492, 0.5449, 0.5563, 0.5548, 0.5455, 0.5449, 0.5563, 0.4926, 0.5591, 0.4926, 0.5591, 0.4646, 0.5652, 0.4292, 0.5392, 0.442, 0.4556, 0.4614, 0.4722, 0.4676, 0.5123, 0.4676, 0.5123, 0.4347, 0.5175, 0.4453, 0.5051, 0.5269, 0.5012, 0.5407, 0.4254, 0.5622, 0.4684, 0.4717, 0.01856, 0.4827, 0.00279, 0.4976, 0.01086, 0.4976, 0.01086, 0.5057, 0.03423, 0.4717, 0.01856, 0.5057, 0.03423, 0.5215, 0.01657, 0.5261, 0.04025, 0.4476, 0.03314, 0.4717, 0.01856, 0.5057, 0.03423, 0.4476, 0.03314, 0.5078, 0.04419, 0.46, 0.0586, 0.5327, 0.06797, 0.5261, 0.04025, 0.5516, 0.06027, 0.4828, 0.06364, 0.5078, 0.04419, 0.5069, 0.07171, 0.5087, 0.002312, 0.5273, 0.007337, 0.4976, 0.01086, 0.46, 0.0586, 0.4828, 0.06364, 0.4774, 0.08126, 0.4428, 0.06853, 0.46, 0.0586, 0.4774, 0.08126, 0.4421, 0.01227, 0.4717, 0.01856, 0.4476, 0.03314, 0.4552, 0.8095, 0.4478, 0.7509, 0.4787, 0.8093, 0.5601, 0.7704, 0.5148, 0.7769, 0.5178, 0.7484, 0.4666, 0.736, 0.5178, 0.7484, 0.4834, 0.7683, 0.4696, 0.724, 0.5178, 0.7484, 0.4666, 0.736, 0.4696, 0.724, 0.4666, 0.736, 0.4371, 0.7126, 0.4696, 0.724, 0.4371, 0.7126, 0.4651, 0.685, 0.5176, 0.7251, 0.4696, 0.724, 0.4651, 0.685, 0.4666, 0.736, 0.4478, 0.7509, 0.4371, 0.7126, 0.5607, 0.7579, 0.5178, 0.7484, 0.5586, 0.7336, 0.4803, 0.2906, 0.4786, 0.3089, 0.4712, 0.2801, 0.5618, 0.2698, 0.4803, 0.2906, 0.5168, 0.2738, 0.5129, 0.2504, 0.4712, 0.2801, 0.4637, 0.2501, 0.4566, 0.2522, 0.4629, 0.2752, 0.4447, 0.2464, 0.4637, 0.2501, 0.4566, 0.2522, 0.4545, 0.229, 0.452, 0.2063, 0.5129, 0.2504, 0.4637, 0.2501, 0.452, 0.2063, 0.4637, 0.2501, 0.4545, 0.229, 0.5613, 0.2888, 0.5733, 0.3069, 0.522, 0.3256, 0.4421, 0.1931, 0.452, 0.2063, 0.4545, 0.229, 0.5129, 0.2504, 0.5162, 0.2181, 0.575, 0.2329, 0.6058, 0.8242, 0.6167, 0.8411, 0.5981, 0.8582, 0.6141, 0.8681, 0.6057, 0.888, 0.5981, 0.8582, 0.5987, 0.891, 0.6057, 0.888, 0.6148, 0.896, 0.6058, 0.8242, 0.5981, 0.8582, 0.5931, 0.8318, 0.5981, 0.8582, 0.6057, 0.888, 0.5931, 0.8813, 0.5816, 0.8737, 0.5931, 0.8813, 0.5858, 0.8826, 0.5816, 0.8737, 0.5858, 0.8826, 0.5711, 0.8757, 0.5953, 0.9283, 0.5605, 0.9002, 0.5711, 0.8757, 0.5953, 0.9283, 0.5762, 0.9318, 0.5605, 0.9002, 0.5737, 0.8063, 0.5822, 0.8263, 0.5708, 0.8561, 0.5584, 0.8733, 0.5631, 0.8653, 0.5711, 0.8757, 0.5711, 0.8757, 0.5605, 0.9002, 0.5584, 0.8733, 0.5539, 0.8198, 0.5737, 0.8063, 0.5496, 0.8438, 0.625, 0.8572, 0.6141, 0.8681, 0.6167, 0.8411, 0.6208, 0.9001, 0.625, 0.9314, 0.6172, 0.9081, 0.6201, 0.9323, 0.6103, 0.9329, 0.6038, 0.9183, 0.5496, 0.8438, 0.5631, 0.8653, 0.5437, 0.8644, 0.6229, 0.8223, 0.6167, 0.8411, 0.6139, 0.817, 0.6876, 0.6785, 0.6534, 0.6823, 0.6821, 0.6153, 0.6821, 0.6153, 0.6432, 0.638, 0.6611, 0.5751, 0.6821, 0.6153, 0.6534, 0.6823, 0.6432, 0.638, 0.6611, 0.5751, 0.6432, 0.638, 0.6271, 0.5704, 0.6271, 0.5704, 0.6432, 0.638, 0.6199, 0.6308, 0.6271, 0.5704, 0.6199, 0.6308, 0.5989, 0.5577, 0.4954, 0.6296, 0.5315, 0.5962, 0.5959, 0.6339, 0.6105, 0.6642, 0.6432, 0.638, 0.6368, 0.6829, 0.6105, 0.6642, 0.6611, 0.5751, 0.6271, 0.5704, 0.6392, 0.5657, 0.2554, 0.6884, 0.2412, 0.6966, 0.2608, 0.6746, 0.2459, 0.6996, 0.2412, 0.6966, 0.2554, 0.6884, 0.3117, 0.6998, 0.2579, 0.7319, 0.2391, 0.7156, 0.2279, 0.7182, 0.217, 0.7216, 0.2002, 0.7142, 0.382, 0.8102, 0.4056, 0.7865, 0.413, 0.7792, 0.3778, 0.8143, 0.2887, 0.7394, 0.2334, 0.7416, 0.2252, 0.7344, 0.2263, 0.7308, 0.2943, 0.6797, 0.3443, 0.6657, 0.3263, 0.6963, 0.2943, 0.6797, 0.3117, 0.6998, 0.2391, 0.7156, 0.2577, 0.7467, 0.2579, 0.7319, 0.2781, 0.7498, 0.2002, 0.7142, 0.1979, 0.7036, 0.2279, 0.7182, 0.6116, 0.1239, 0.5933, 0.1004, 0.5953, 0.08904, 0.5953, 0.08904, 0.5933, 0.1004, 0.5778, 0.09615, 0.5919, 0.1858, 0.5827, 0.1883, 0.5719, 0.1586, 0.6102, 0.0732, 0.614, 0.07581, 0.6084, 0.08305, 0.6245, 0.1435, 0.6187, 0.157, 0.6116, 0.1239, 0.625, 0.1799, 0.6141, 0.1807, 0.6187, 0.157, 0.6167, 0.3198, 0.6241, 0.3313, 0.6088, 0.3321, 0.6115, 0.3867, 0.6174, 0.3648, 0.6216, 0.3839, 0.6035, 0.3794, 0.6174, 0.3648, 0.6115, 0.3867, 0.6088, 0.3321, 0.6035, 0.3794, 0.5935, 0.3646, 0.5983, 0.3198, 0.5935, 0.3646, 0.5872, 0.3206, 0.5872, 0.3206, 0.5847, 0.3648, 0.5786, 0.349, 0.5674, 0.3463, 0.5786, 0.349, 0.5847, 0.3648, 0.5733, 0.3069, 0.5674, 0.3463, 0.5471, 0.33, 0.6135, 0.3943, 0.6216, 0.3839, 0.6209, 0.3957, 0.61, 0.4089, 0.6107, 0.4271, 0.5961, 0.4319, 0.5516, 0.3908, 0.5622, 0.4684, 0.5407, 0.4254, 0.5564, 0.3431, 0.5516, 0.3908, 0.5422, 0.3443, 0.5564, 0.3431, 0.5471, 0.33, 0.5674, 0.3463, 0.3349, 0.6378, 0.3291, 0.6329, 0.3523, 0.6256, 0.3291, 0.6329, 0.3194, 0.6019, 0.3519, 0.5723, 0.364, 0.6166, 0.3523, 0.6256, 0.3291, 0.6329, 0.3443, 0.6657, 0.3523, 0.6256, 0.3674, 0.6264, 0.3807, 0.611, 0.364, 0.6166, 0.3791, 0.5811, 0.3907, 0.642, 0.3783, 0.6279, 0.3956, 0.6022, 0.3783, 0.6279, 0.3807, 0.611, 0.3956, 0.6022, 0.4065, 0.5879, 0.3791, 0.5811, 0.3908, 0.5646, 0.3907, 0.642, 0.4064, 0.665, 0.3732, 0.6786, 0.412, 0.6621, 0.4064, 0.665, 0.3907, 0.642, 0.412, 0.6621, 0.3907, 0.642, 0.4083, 0.5999, 0.3907, 0.642, 0.3956, 0.6022, 0.4083, 0.5999, 0.4083, 0.5999, 0.3956, 0.6022, 0.4065, 0.5879, 0.4065, 0.5879, 0.3908, 0.5646, 0.4093, 0.5616, 0.4256, 0.5826, 0.4083, 0.5999, 0.4065, 0.5879, 0.4219, 0.6895, 0.4142, 0.6967, 0.4064, 0.665, 0.412, 0.6621, 0.4256, 0.5826, 0.4342, 0.6112, 0.412, 0.6621, 0.4342, 0.6112, 0.4219, 0.6895, 0.4571, 0.338, 0.4629, 0.2752, 0.4678, 0.3253, 0.5471, 0.33, 0.522, 0.3256, 0.5733, 0.3069, 0.4571, 0.338, 0.4678, 0.3253, 0.4677, 0.335, 0.4411, 0.3535, 0.4571, 0.338, 0.4425, 0.366, 0.479, 0.3216, 0.522, 0.3256, 0.5422, 0.3443, 0.5113, 0.3681, 0.4677, 0.335, 0.5422, 0.3443, 0.4677, 0.335, 0.4623, 0.3793, 0.4425, 0.366, 0.4914, 0.3788, 0.5113, 0.3681, 0.5206, 0.4048, 0.4629, 0.2752, 0.4786, 0.3089, 0.4678, 0.3253, 0.5206, 0.4048, 0.4614, 0.4722, 0.4426, 0.4345, 0.4914, 0.3788, 0.4441, 0.2901, 0.4571, 0.338, 0.4421, 0.3281, 0.4421, 0.3281, 0.4571, 0.338, 0.4411, 0.3535, 0.2101, 0.6245, 0.27, 0.5829, 0.2585, 0.6112, 0.2101, 0.6245, 0.2585, 0.6112, 0.2506, 0.6372, 0.2506, 0.6372, 0.2585, 0.6112, 0.2611, 0.6439, 0.2101, 0.6245, 0.2506, 0.6372, 0.207, 0.6424, 0.308, 0.6486, 0.2926, 0.6477, 0.2957, 0.6405, 0.2362, 0.5846, 0.2461, 0.5648, 0.28, 0.5615, 0.2778, 0.6536, 0.276, 0.6466, 0.2926, 0.6477, 0.2608, 0.6746, 0.2611, 0.6439, 0.2681, 0.6538, 0.2943, 0.6797, 0.2692, 0.6688, 0.308, 0.6486, 0.2115, 0.5662, 0.2461, 0.5648, 0.2362, 0.5846, 0.308, 0.6486, 0.2957, 0.6405, 0.3165, 0.6412, 0.308, 0.6486, 0.3165, 0.6412, 0.3349, 0.6378, 0.2943, 0.6797, 0.308, 0.6486, 0.3443, 0.6657, 0.4421, 0.08104, 0.4428, 0.06853, 0.4774, 0.08126, 0.5172, 0.08674, 0.5557, 0.07871, 0.5574, 0.09414, 0.4991, 0.09957, 0.4421, 0.08104, 0.4774, 0.08126, 0.4991, 0.09957, 0.4774, 0.08126, 0.5172, 0.08674, 0.4928, 0.8739, 0.4852, 0.8819, 0.4712, 0.8802, 0.5333, 0.8769, 0.4928, 0.8739, 0.502, 0.8659, 0.4712, 0.8802, 0.4504, 0.8893, 0.4495, 0.8815, 0.4421, 0.8966, 0.4504, 0.8893, 0.4609, 0.9064, 0.4504, 0.8893, 0.4712, 0.8802, 0.4609, 0.9064, 0.4609, 0.9064, 0.5218, 0.8956, 0.5151, 0.9232, 0.4833, 0.9309, 0.4609, 0.9064, 0.5151, 0.9232, 0.5584, 0.8733, 0.5333, 0.8769, 0.5437, 0.8644, 0.4421, 0.8966, 0.4421, 0.8747, 0.4504, 0.8893, 0.7336, 0.6104, 0.7087, 0.6265, 0.6896, 0.5752, 0.7415, 0.6369, 0.75, 0.6528, 0.742, 0.6527, 0.8075, 0.6215, 0.75, 0.6528, 0.7943, 0.6073, 0.7232, 0.6676, 0.6876, 0.6785, 0.7087, 0.6265, 0.8079, 0.5841, 0.7943, 0.6073, 0.7933, 0.5699, 0.4556, 0.5744, 0.4256, 0.5826, 0.4451, 0.5621, 0.4556, 0.5744, 0.4451, 0.5621, 0.4646, 0.5652, 0.5315, 0.5962, 0.5449, 0.5563, 0.5815, 0.5492, 0.4556, 0.5744, 0.4646, 0.5652, 0.4662, 0.6066, 0.4662, 0.6066, 0.5449, 0.5563, 0.5315, 0.5962, 0.4256, 0.5826, 0.4093, 0.5616, 0.4451, 0.5621, 0.5932, 0.4497, 0.5944, 0.4416, 0.6107, 0.4271, 0.5854, 0.4354, 0.5961, 0.4319, 0.5824, 0.4525, 0.5805, 0.4689, 0.5653, 0.4883, 0.5824, 0.4525, 0.5598, 0.498, 0.5653, 0.4883, 0.5764, 0.4778, 0.3389, 0.562, 0.334, 0.5634, 0.326, 0.5571, 0.3579, 0.5638, 0.342, 0.5502, 0.3634, 0.5598, 0.328, 0.5494, 0.342, 0.5502, 0.3446, 0.5607, 0.328, 0.5494, 0.328, 0.5398, 0.342, 0.5502, 0.3446, 0.5607, 0.3389, 0.562, 0.328, 0.5494, 0.334, 0.5634, 0.28, 0.5615, 0.3112, 0.5515, 0.3112, 0.5515, 0.2814, 0.5406, 0.328, 0.5494, 0.3389, 0.562, 0.3398, 0.5671, 0.334, 0.5634, 0.592, 0.6998, 0.6018, 0.7038, 0.5905, 0.7125, 0.5799, 0.711, 0.592, 0.6998, 0.5905, 0.7125, 0.5798, 0.7206, 0.5685, 0.7363, 0.5671, 0.7254, 0.5905, 0.7125, 0.5798, 0.7206, 0.5799, 0.711, 0.2579, 0.7319, 0.382, 0.8102, 0.2887, 0.7394, 0.4355, 0.7566, 0.4421, 0.75, 0.435, 0.7571, 0.5705, 0.2374, 0.5837, 0.2241, 0.5686, 0.2393, 0.5844, 0.2235, 0.5837, 0.2241, 0.5705, 0.2374, 0.5952, 0.2127, 0.6074, 0.2005, 0.5923, 0.2156, 0.5844, 0.2235, 0.5923, 0.2156, 0.5837, 0.2241, 0.5661, 0.2417, 0.5579, 0.25, 0.5489, 0.25, 0.575, 0.2329, 0.5661, 0.2417, 0.5489, 0.25, 0.4421, 0.188, 0.4421, 0.2027, 0.4353, 0.1978, 0.5516, 0.06027, 0.5782, 0.0473, 0.5557, 0.07871, 0.5782, 0.0473, 0.5516, 0.06027, 0.5601, 0.0428, 0.5475, 0.02328, 0.5585, 0.01691, 0.5782, 0.0473, 0.5601, 0.0428, 0.5475, 0.02328, 0.5782, 0.0473, 0.5998, 0.0609, 0.5853, 0.06182, 0.5859, 0.04438, 0.591, 0.04144, 0.5998, 0.0609, 0.5859, 0.04438, 0.5998, 0.0609, 0.6102, 0.0732, 0.6084, 0.08305, 0.1719, 0.7051, 0.1924, 0.7177, 0.1902, 0.7255, 0.1719, 0.7051, 0.1699, 0.7125, 0.1614, 0.6995, 0.1614, 0.6995, 0.1427, 0.6764, 0.1496, 0.6812, 0.1924, 0.7177, 0.2002, 0.7142, 0.217, 0.7216, 0.1548, 0.7035, 0.1436, 0.691, 0.1614, 0.6995, 0.1748, 0.6374, 0.1703, 0.6287, 0.1903, 0.6418, 0.1679, 0.5871, 0.2101, 0.6245, 0.1703, 0.6287, 0.1748, 0.6374, 0.1903, 0.6418, 0.1935, 0.6513, 0.1517, 0.6081, 0.1508, 0.6306, 0.1357, 0.6003, 0.1278, 0.6177, 0.1357, 0.6003, 0.1344, 0.6491, 0.1309, 0.6567, 0.1344, 0.6491, 0.1417, 0.6666, 0.272, 0.5377, 0.267, 0.5287, 0.2814, 0.5406, 0.259, 0.5285, 0.267, 0.5287, 0.272, 0.5377, 0.2524, 0.5198, 0.259, 0.5285, 0.2311, 0.5265, 0.2366, 0.5071, 0.2561, 0.5184, 0.2524, 0.5198, 0.2366, 0.5071, 0.2438, 0.5047, 0.2561, 0.5184, 0.4926, 0.5591, 0.5269, 0.5012, 0.5548, 0.5455, 0.4676, 0.5123, 0.5036, 0.5302, 0.4292, 0.5392, 0.5036, 0.5302, 0.5269, 0.5012, 0.4926, 0.5591, 0.4885, 0.5083, 0.5036, 0.5302, 0.4676, 0.5123, 0.5185, 0.4746, 0.5269, 0.5012, 0.4956, 0.4844, 0.4614, 0.4722, 0.4885, 0.5083, 0.4676, 0.5123, 0.5407, 0.4254, 0.5185, 0.4746, 0.5206, 0.4048, 0.4347, 0.5175, 0.4676, 0.5123, 0.4292, 0.5392, 0.4292, 0.5392, 0.4646, 0.5652, 0.4451, 0.5621, 0.4292, 0.5392, 0.4451, 0.5621, 0.4093, 0.5616, 0.5215, 0.01657, 0.4976, 0.01086, 0.5273, 0.007337, 0.5475, 0.02328, 0.5215, 0.01657, 0.5273, 0.007337, 0.5261, 0.04025, 0.5078, 0.04419, 0.5057, 0.03423, 0.4827, 0.00279, 0.5087, 0.002312, 0.4976, 0.01086, 0.5475, 0.02328, 0.5273, 0.007337, 0.5585, 0.01691, 0.5601, 0.0428, 0.5261, 0.04025, 0.5475, 0.02328, 0.5069, 0.07171, 0.4774, 0.08126, 0.4828, 0.06364, 0.4421, 0.01227, 0.4827, 0.00279, 0.4717, 0.01856, 0.4421, 0.01227, 0.4436, 3.721e-05, 0.4827, 0.00279, 0.4834, 0.7683, 0.5148, 0.7769, 0.4787, 0.8093, 0.5148, 0.7769, 0.5601, 0.7704, 0.5523, 0.7921, 0.4478, 0.7509, 0.4666, 0.736, 0.4834, 0.7683, 0.5176, 0.7251, 0.5586, 0.7336, 0.5178, 0.7484, 0.5539, 0.8198, 0.5496, 0.8438, 0.5523, 0.7921, 0.4651, 0.685, 0.5261, 0.7033, 0.5176, 0.7251, 0.4803, 0.2906, 0.4712, 0.2801, 0.5168, 0.2738, 0.4629, 0.2752, 0.4571, 0.338, 0.4441, 0.2901, 0.4803, 0.2906, 0.5618, 0.2698, 0.5613, 0.2888, 0.4629, 0.2752, 0.4637, 0.2501, 0.4712, 0.2801, 0.4712, 0.2801, 0.5129, 0.2504, 0.5168, 0.2738, 0.4786, 0.3089, 0.4803, 0.2906, 0.522, 0.3256, 0.4545, 0.229, 0.4566, 0.2522, 0.4447, 0.2464, 0.452, 0.2063, 0.5162, 0.2181, 0.5129, 0.2504, 0.4447, 0.2464, 0.4629, 0.2752, 0.4441, 0.2901, 0.6208, 0.9001, 0.6172, 0.9081, 0.6148, 0.896, 0.5623, 0.2294, 0.575, 0.2329, 0.5162, 0.2181, 0.6148, 0.896, 0.6141, 0.8681, 0.6247, 0.881, 0.6148, 0.896, 0.6057, 0.888, 0.6141, 0.8681, 0.5981, 0.8582, 0.6167, 0.8411, 0.6141, 0.8681, 0.5987, 0.891, 0.6148, 0.896, 0.6038, 0.9183, 0.6057, 0.888, 0.5987, 0.891, 0.5931, 0.8813, 0.5931, 0.8318, 0.5981, 0.8582, 0.5816, 0.8737, 0.5981, 0.8582, 0.5931, 0.8813, 0.5816, 0.8737, 0.5858, 0.8826, 0.5953, 0.9283, 0.5711, 0.8757, 0.5708, 0.8561, 0.5711, 0.8757, 0.5631, 0.8653, 0.5496, 0.8438, 0.5737, 0.8063, 0.5708, 0.8561, 0.5496, 0.8438, 0.5708, 0.8561, 0.5631, 0.8653, 0.625, 0.9314, 0.6201, 0.9323, 0.6172, 0.9081, 0.6208, 0.9001, 0.6148, 0.896, 0.625, 0.8895, 0.5584, 0.8733, 0.5605, 0.9002, 0.5333, 0.8769, 0.5437, 0.8644, 0.5631, 0.8653, 0.5584, 0.8733, 0.5959, 0.6339, 0.6199, 0.6308, 0.6105, 0.6642, 0.2459, 0.6996, 0.2363, 0.7063, 0.2412, 0.6966, 0.2412, 0.6966, 0.207, 0.6424, 0.2608, 0.6746, 0.2459, 0.6996, 0.2943, 0.6797, 0.2391, 0.7156, 0.2363, 0.7063, 0.2391, 0.7156, 0.2279, 0.7182, 0.2391, 0.7156, 0.2363, 0.7063, 0.2459, 0.6996, 0.2279, 0.7182, 0.1979, 0.7036, 0.2363, 0.7063, 0.2391, 0.7156, 0.2263, 0.7308, 0.2279, 0.7182, 0.2263, 0.7308, 0.2252, 0.7344, 0.217, 0.7216, 0.2579, 0.7319, 0.2263, 0.7308, 0.2391, 0.7156, 0.2334, 0.7416, 0.2309, 0.7464, 0.2252, 0.7344, 0.2887, 0.7394, 0.2781, 0.7498, 0.2579, 0.7319, 0.2943, 0.6797, 0.3263, 0.6963, 0.3117, 0.6998, 0.5953, 0.08904, 0.6084, 0.08305, 0.6116, 0.1239, 0.5976, 0.1835, 0.5919, 0.1858, 0.5933, 0.1004, 0.5953, 0.08904, 0.5778, 0.09615, 0.5853, 0.06182, 0.5778, 0.09615, 0.5933, 0.1004, 0.5919, 0.1858, 0.5778, 0.09615, 0.5919, 0.1858, 0.5719, 0.1586, 0.5719, 0.1586, 0.556, 0.1008, 0.5778, 0.09615, 0.5574, 0.09414, 0.5853, 0.06182, 0.5778, 0.09615, 0.556, 0.1008, 0.5574, 0.09414, 0.5778, 0.09615, 0.5383, 0.1092, 0.556, 0.1008, 0.5719, 0.1586, 0.6174, 0.3648, 0.6088, 0.3321, 0.6241, 0.3313, 0.6135, 0.3943, 0.6115, 0.3867, 0.6216, 0.3839, 0.6035, 0.3794, 0.6088, 0.3321, 0.6174, 0.3648, 0.6135, 0.3943, 0.61, 0.4089, 0.599, 0.417, 0.5954, 0.3758, 0.5935, 0.3646, 0.6035, 0.3794, 0.5847, 0.3648, 0.5935, 0.3646, 0.5954, 0.3758, 0.5674, 0.3463, 0.5847, 0.3648, 0.5752, 0.4435, 0.5674, 0.3463, 0.5872, 0.3206, 0.5786, 0.349, 0.6174, 0.3648, 0.6241, 0.3313, 0.6216, 0.3839, 0.5622, 0.4684, 0.5564, 0.3431, 0.5752, 0.4435, 0.5516, 0.3908, 0.5564, 0.3431, 0.5622, 0.4684, 0.6209, 0.3957, 0.61, 0.4089, 0.6135, 0.3943, 0.3291, 0.6329, 0.3349, 0.6378, 0.3165, 0.6412, 0.6107, 0.4271, 0.61, 0.4089, 0.6209, 0.3957, 0.5961, 0.4319, 0.599, 0.417, 0.61, 0.4089, 0.5674, 0.3463, 0.5733, 0.3069, 0.5872, 0.3206, 0.3519, 0.5723, 0.364, 0.6166, 0.3291, 0.6329, 0.364, 0.6166, 0.3674, 0.6264, 0.3523, 0.6256, 0.3674, 0.6264, 0.3732, 0.6786, 0.3443, 0.6657, 0.3791, 0.5811, 0.364, 0.6166, 0.3615, 0.5791, 0.3783, 0.6279, 0.3907, 0.642, 0.3674, 0.6264, 0.3732, 0.6786, 0.3674, 0.6264, 0.3907, 0.642, 0.4064, 0.665, 0.4142, 0.6967, 0.3732, 0.6786, 0.4256, 0.5826, 0.412, 0.6621, 0.4083, 0.5999, 0.4219, 0.6895, 0.4064, 0.665, 0.412, 0.6621, 0.4256, 0.5826, 0.4065, 0.5879, 0.4093, 0.5616, 0.3791, 0.5811, 0.3615, 0.5791, 0.3704, 0.5652, 0.4678, 0.3253, 0.479, 0.3216, 0.4677, 0.335, 0.4571, 0.338, 0.4677, 0.335, 0.4425, 0.366, 0.5422, 0.3443, 0.522, 0.3256, 0.5471, 0.33, 0.4623, 0.3793, 0.5113, 0.3681, 0.4914, 0.3788, 0.5407, 0.4254, 0.5206, 0.4048, 0.5113, 0.3681, 0.4914, 0.3788, 0.4426, 0.4345, 0.4453, 0.3967, 0.4623, 0.3793, 0.4453, 0.3967, 0.4425, 0.366, 0.4623, 0.3793, 0.522, 0.3256, 0.479, 0.3216, 0.4786, 0.3089, 0.5564, 0.3431, 0.5422, 0.3443, 0.5471, 0.33, 0.4928, 0.8739, 0.5333, 0.8769, 0.5218, 0.8956, 0.4852, 0.8819, 0.5496, 0.8438, 0.5437, 0.8644, 0.502, 0.8659, 0.5932, 0.4497, 0.5884, 0.4592, 0.5824, 0.4525, 0.5944, 0.4416, 0.5333, 0.8769, 0.5605, 0.9002, 0.5218, 0.8956, 0.5218, 0.8956, 0.5505, 0.9278, 0.5151, 0.9232, 0.5523, 0.7921, 0.5737, 0.8063, 0.5539, 0.8198, 0.4421, 0.9276, 0.4421, 0.9169, 0.4609, 0.9064, 0.8064, 0.6823, 0.7768, 0.6829, 0.7641, 0.6824, 0.6107, 0.4271, 0.5944, 0.4416, 0.5961, 0.4319, 0.5805, 0.4689, 0.5884, 0.4592, 0.5874, 0.4666, 0.5764, 0.4778, 0.5998, 0.0609, 0.6084, 0.08305, 0.5953, 0.08904, 0.5853, 0.06182, 0.3579, 0.5638, 0.3446, 0.5607, 0.342, 0.5502, 0.328, 0.5398, 0.2745, 0.5187, 0.3035, 0.5186, 0.1409, 0.5726, 0.1517, 0.6081, 0.1357, 0.6003, 0.129, 0.5755, 0.1924, 0.7177, 0.183, 0.7084, 0.2002, 0.7142, 0.1967, 0.5892, 0.1679, 0.5871, 0.1865, 0.5716, 0.2561, 0.5184, 0.267, 0.5287, 0.259, 0.5285, 0.2524, 0.5198, 0.1508, 0.6306, 0.1417, 0.6666, 0.1344, 0.6491, 0.1935, 0.6513, 0.1903, 0.6418, 0.207, 0.6424, 0.2878, 0.5498, 0.272, 0.5377, 0.2814, 0.5406, 0.2366, 0.5071, 0.2524, 0.5198, 0.2311, 0.5265, 0.2082, 0.5085, 0.2714, 0.5072, 0.2745, 0.5187, 0.2561, 0.5184, 0.2438, 0.5047, 0.5327, 0.06797, 0.5069, 0.07171, 0.5078, 0.04419, 0.5261, 0.04025, 0.5215, 0.01657, 0.5475, 0.02328, 0.5261, 0.04025, 0.5987, 0.891, 0.6038, 0.9183, 0.5953, 0.9283, 0.5858, 0.8826, 0.5148, 0.7769, 0.4834, 0.7683, 0.5178, 0.7484, 0.4421, 0.1931, 0.4419, 0.1807, 0.452, 0.2063, 0.6172, 0.9081, 0.6038, 0.9183, 0.6148, 0.896, 0.5931, 0.8318, 0.5942, 0.8152, 0.6058, 0.8242, 0.5987, 0.891, 0.5858, 0.8826, 0.5931, 0.8813, 0.5989, 0.5577, 0.6199, 0.6308, 0.5959, 0.6339, 0.5815, 0.5492, 0.5816, 0.8737, 0.5711, 0.8757, 0.5708, 0.8561, 0.625, 0.8895, 0.6148, 0.896, 0.6247, 0.881, 0.6103, 0.9329, 0.5953, 0.9283, 0.6038, 0.9183, 0.6611, 0.5751, 0.6896, 0.5752, 0.7087, 0.6265, 0.6821, 0.6153, 0.2334, 0.7416, 0.2263, 0.7308, 0.2579, 0.7319, 0.2577, 0.7467, 0.217, 0.7216, 0.2279, 0.7182, 0.2263, 0.7308, 0.2252, 0.7344, 0.2309, 0.7464, 0.1924, 0.7177, 0.2554, 0.6884, 0.2608, 0.6746, 0.2692, 0.6688, 0.2943, 0.6797, 0.6035, 0.3794, 0.6115, 0.3867, 0.6135, 0.3943, 0.599, 0.417, 0.217, 0.7216, 0.2252, 0.7344, 0.1924, 0.7177, 0.3783, 0.6279, 0.3674, 0.6264, 0.364, 0.6166, 0.3807, 0.611, 0.3956, 0.6022, 0.3807, 0.611, 0.3791, 0.5811, 0.4065, 0.5879, 0.4786, 0.3089, 0.479, 0.3216, 0.4678, 0.3253])
me_cube.materials.append(mat_material)
me_cube.use_remesh_preserve_volume = False
me_cube.use_remesh_preserve_attributes = False
me_cube.use_mirror_vertex_groups = False
me_cube.update()

# ---- objects
ob_cube = bpy.data.objects.new('Cube', me_cube)
ob_light = bpy.data.objects.new('Light', light_light)
ob_camera = bpy.data.objects.new('Camera', cam_camera)

# ---- transforms, parenting, visibility, modifiers, constraints
ob_cube.location = (0.0, 0.0, 0.0)
ob_cube.scale = (3.0, 3.0, 3.0)
ob_cube.lock_rotations_4d = False
ob_cube.empty_display_type = 'ARROWS'
ob_cube.lineart.crease_threshold = 0.0
ob_light.location = (4.076, 1.005, 5.904)
ob_light.rotation_euler = (0.6503, 0.05522, 1.866)
ob_light.lock_rotations_4d = False
ob_light.empty_display_type = 'ARROWS'
ob_light.color = (0.0, 0.0, 0.0, 0.0)
ob_light.lineart.crease_threshold = 0.0
ob_camera.location = (7.359, -6.926, 4.958)
ob_camera.rotation_euler = (1.109, 0.0, 0.8149)
ob_camera.lock_rotations_4d = False
ob_camera.empty_display_type = 'ARROWS'
ob_camera.color = (0.0, 0.0, 0.0, 0.0)
ob_camera.display_type = 'WIRE'
ob_camera.lineart.crease_threshold = 0.0

# ---- collection membership
col_collection.objects.link(ob_cube)
col_collection.objects.link(ob_light)
col_collection.objects.link(ob_camera)

# ---- scene / render settings (as saved in the file)
scene.camera = ob_camera
scene.frame_start = 1; scene.frame_end = 250; scene.frame_set(1)
scene.render.engine = 'BLENDER_EEVEE_NEXT'
scene.cycles.use_denoising = False
scene.cycles.samples = 128
scene.cycles.sampling_pattern = 'TABULATED_SOBOL'
scene.cycles.use_adaptive_sampling = False
scene.cycles.use_light_tree = False
scene.view_settings.view_transform = 'Filmic'
bpy.context.view_layer.update()
